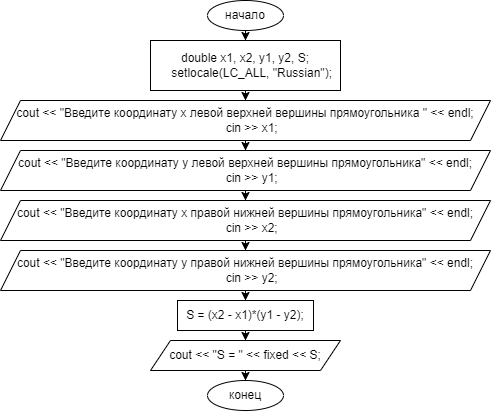

The diagram above was exported from draw.io. Its source (the exported page's mxGraphModel, read from the mxfile embedded in the PNG):
<mxGraphModel dx="1195" dy="1828" grid="1" gridSize="10" guides="1" tooltips="1" connect="1" arrows="1" fold="1" page="1" pageScale="1" pageWidth="827" pageHeight="1169" math="0" shadow="0">
  <root>
    <mxCell id="0" />
    <mxCell id="1" parent="0" />
    <mxCell id="W9whB2cnTnlvbJVuv0SJ-3" value="" style="edgeStyle=orthogonalEdgeStyle;rounded=0;orthogonalLoop=1;jettySize=auto;html=1;" edge="1" parent="1" source="W9whB2cnTnlvbJVuv0SJ-1" target="W9whB2cnTnlvbJVuv0SJ-2">
      <mxGeometry relative="1" as="geometry" />
    </mxCell>
    <mxCell id="W9whB2cnTnlvbJVuv0SJ-1" value="начало" style="ellipse;whiteSpace=wrap;html=1;" vertex="1" parent="1">
      <mxGeometry x="376" y="-1160" width="76" height="30" as="geometry" />
    </mxCell>
    <mxCell id="W9whB2cnTnlvbJVuv0SJ-5" value="" style="edgeStyle=orthogonalEdgeStyle;rounded=0;orthogonalLoop=1;jettySize=auto;html=1;" edge="1" parent="1" source="W9whB2cnTnlvbJVuv0SJ-2" target="W9whB2cnTnlvbJVuv0SJ-4">
      <mxGeometry relative="1" as="geometry" />
    </mxCell>
    <mxCell id="W9whB2cnTnlvbJVuv0SJ-2" value="double x1, x2, y1, y2, S;&#10;    setlocale(LC_ALL, &quot;Russian&quot;);" style="rounded=0;whiteSpace=wrap;html=1;" vertex="1" parent="1">
      <mxGeometry x="319" y="-1120" width="190" height="50" as="geometry" />
    </mxCell>
    <mxCell id="W9whB2cnTnlvbJVuv0SJ-9" value="" style="edgeStyle=orthogonalEdgeStyle;rounded=0;orthogonalLoop=1;jettySize=auto;html=1;" edge="1" parent="1" source="W9whB2cnTnlvbJVuv0SJ-4" target="W9whB2cnTnlvbJVuv0SJ-6">
      <mxGeometry relative="1" as="geometry" />
    </mxCell>
    <mxCell id="W9whB2cnTnlvbJVuv0SJ-4" value="cout &lt;&lt; &quot;Введите координату х левой верхней вершины прямоугольника &quot; &lt;&lt; endl;&#10;    cin &gt;&gt; x1;" style="shape=parallelogram;perimeter=parallelogramPerimeter;whiteSpace=wrap;html=1;fixedSize=1;" vertex="1" parent="1">
      <mxGeometry x="169" y="-1060" width="490" height="40" as="geometry" />
    </mxCell>
    <mxCell id="W9whB2cnTnlvbJVuv0SJ-10" value="" style="edgeStyle=orthogonalEdgeStyle;rounded=0;orthogonalLoop=1;jettySize=auto;html=1;" edge="1" parent="1" source="W9whB2cnTnlvbJVuv0SJ-6" target="W9whB2cnTnlvbJVuv0SJ-7">
      <mxGeometry relative="1" as="geometry" />
    </mxCell>
    <mxCell id="W9whB2cnTnlvbJVuv0SJ-6" value="cout &lt;&lt; &quot;Введите координату y левой верхней вершины прямоугольника&quot; &lt;&lt; endl;&#10;    cin &gt;&gt; y1;" style="shape=parallelogram;perimeter=parallelogramPerimeter;whiteSpace=wrap;html=1;fixedSize=1;" vertex="1" parent="1">
      <mxGeometry x="169" y="-1010" width="490" height="40" as="geometry" />
    </mxCell>
    <mxCell id="W9whB2cnTnlvbJVuv0SJ-11" value="" style="edgeStyle=orthogonalEdgeStyle;rounded=0;orthogonalLoop=1;jettySize=auto;html=1;" edge="1" parent="1" source="W9whB2cnTnlvbJVuv0SJ-7" target="W9whB2cnTnlvbJVuv0SJ-8">
      <mxGeometry relative="1" as="geometry" />
    </mxCell>
    <mxCell id="W9whB2cnTnlvbJVuv0SJ-7" value="cout &lt;&lt; &quot;Введите координату х правой нижней вершины прямоугольника&quot; &lt;&lt; endl;&#10;    cin &gt;&gt; x2;" style="shape=parallelogram;perimeter=parallelogramPerimeter;whiteSpace=wrap;html=1;fixedSize=1;" vertex="1" parent="1">
      <mxGeometry x="169" y="-960" width="490" height="40" as="geometry" />
    </mxCell>
    <mxCell id="W9whB2cnTnlvbJVuv0SJ-13" value="" style="edgeStyle=orthogonalEdgeStyle;rounded=0;orthogonalLoop=1;jettySize=auto;html=1;" edge="1" parent="1" source="W9whB2cnTnlvbJVuv0SJ-8" target="W9whB2cnTnlvbJVuv0SJ-12">
      <mxGeometry relative="1" as="geometry" />
    </mxCell>
    <mxCell id="W9whB2cnTnlvbJVuv0SJ-8" value="cout &lt;&lt; &quot;Введите координату y правой нижней вершины прямоугольника&quot; &lt;&lt; endl;&#10;    cin &gt;&gt; y2;" style="shape=parallelogram;perimeter=parallelogramPerimeter;whiteSpace=wrap;html=1;fixedSize=1;" vertex="1" parent="1">
      <mxGeometry x="169" y="-910" width="490" height="40" as="geometry" />
    </mxCell>
    <mxCell id="W9whB2cnTnlvbJVuv0SJ-15" value="" style="edgeStyle=orthogonalEdgeStyle;rounded=0;orthogonalLoop=1;jettySize=auto;html=1;" edge="1" parent="1" source="W9whB2cnTnlvbJVuv0SJ-12" target="W9whB2cnTnlvbJVuv0SJ-14">
      <mxGeometry relative="1" as="geometry" />
    </mxCell>
    <mxCell id="W9whB2cnTnlvbJVuv0SJ-12" value="S = (x2 - x1)*(y1 - y2);" style="rounded=0;whiteSpace=wrap;html=1;" vertex="1" parent="1">
      <mxGeometry x="346" y="-860" width="136" height="30" as="geometry" />
    </mxCell>
    <mxCell id="W9whB2cnTnlvbJVuv0SJ-18" value="" style="edgeStyle=orthogonalEdgeStyle;rounded=0;orthogonalLoop=1;jettySize=auto;html=1;" edge="1" parent="1" source="W9whB2cnTnlvbJVuv0SJ-14" target="W9whB2cnTnlvbJVuv0SJ-16">
      <mxGeometry relative="1" as="geometry" />
    </mxCell>
    <mxCell id="W9whB2cnTnlvbJVuv0SJ-14" value="cout &lt;&lt; &quot;S = &quot; &lt;&lt; fixed &lt;&lt; S;" style="shape=parallelogram;perimeter=parallelogramPerimeter;whiteSpace=wrap;html=1;fixedSize=1;" vertex="1" parent="1">
      <mxGeometry x="319" y="-820" width="190" height="30" as="geometry" />
    </mxCell>
    <mxCell id="W9whB2cnTnlvbJVuv0SJ-16" value="конец" style="ellipse;whiteSpace=wrap;html=1;" vertex="1" parent="1">
      <mxGeometry x="376" y="-780" width="76" height="30" as="geometry" />
    </mxCell>
  </root>
</mxGraphModel>